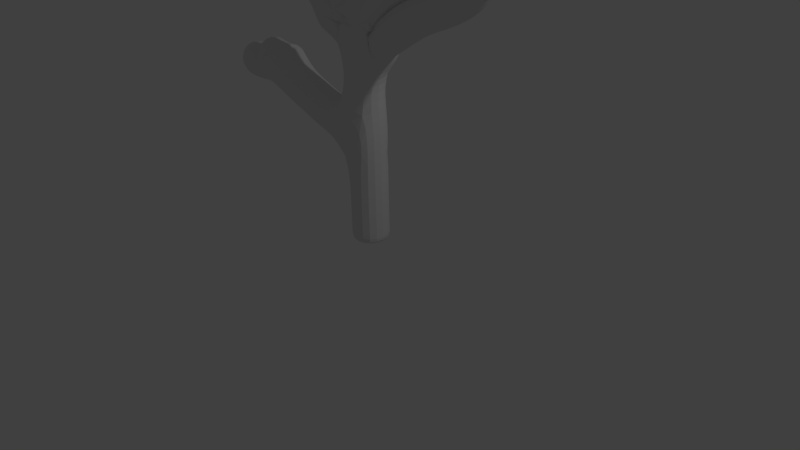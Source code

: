 # Source: tree.blend  (saved by Blender 2.79.0; exported with 4.5.12 LTS)
import bpy
from mathutils import Matrix  # noqa: F401  (used for matrix-valued properties, if any)

bpy.ops.wm.read_factory_settings(use_empty=True)
scene = bpy.context.scene
scene.name = 'Scene'

# ---- collections
col_collection_1 = bpy.data.collections.new('Collection 1'); scene.collection.children.link(col_collection_1)

# ---- world
world_world = bpy.data.worlds.new('World'); scene.world = world_world
world_world.color = (0.05088, 0.05088, 0.05088)
world_world.use_sun_shadow = False
world_world.sun_shadow_jitter_overblur = 0.0
world_world.cycles.sampling_method = 'MANUAL'

# ---- cameras
cam_camera = bpy.data.cameras.new('Camera')
cam_camera.clip_end = 100.0
cam_camera.lens = 35.0
cam_camera.sensor_width = 32.0
cam_camera.sensor_height = 18.0
cam_camera.ortho_scale = 7.314
cam_camera.dof.focus_distance = 0.0
cam_camera.dof.aperture_fstop = 128.0

# ---- lights
light_lamp = bpy.data.lights.new('Lamp', 'POINT')
light_lamp.transmission_factor = 0.0
light_lamp.cutoff_distance = 30.0
light_lamp.energy = 100.0
light_lamp.shadow_buffer_clip_start = 1.001
light_lamp.shadow_soft_size = 0.1
light_lamp.shadow_maximum_resolution = 0.006
light_lamp.use_absolute_resolution = True

# ---- meshes
me_cube_001 = bpy.data.meshes.new('Cube.001')
me_cube_001.from_pydata([(0.0, 0.0, 0.0), (-0.04246, -2.077e-07, 1.546), (-0.005952, -1.138e-07, 0.1049), (-0.0971, -3.214e-07, 2.392), (-0.2729, -3.625e-07, 2.698), (-0.2746, -4.008e-07, 2.983), (-0.06588, -5.807e-07, 4.322), (0.1168, -7.536e-07, 5.609), (0.1609, -9.812e-07, 7.303), (-0.2068, -6.267e-07, 4.664), (-0.3011, -6.896e-07, 5.132), (-0.3846, -7.691e-07, 5.724), (-0.4026, -8.301e-07, 6.178), (-0.4637, -8.83e-07, 6.572), (-0.7309, -9.71e-07, 7.227), (-0.5418, -8.031e-07, 5.977), (-0.6465, -8.46e-07, 6.296), (-0.7863, -8.999e-07, 6.698), (-0.9434, -9.656e-07, 7.187), (-0.8386, -8.454e-07, 6.292), (-0.958, -8.607e-07, 6.406), (-1.158, -8.683e-07, 6.462), (-0.6619, -5.803e-07, 4.319), (-0.889, -6.659e-07, 4.956), (-1.231, -7.343e-07, 5.465), (-1.33, -7.56e-07, 5.626), (-1.425, -8.201e-07, 6.104), (-1.489, -8.674e-07, 6.456), (-1.651, -9.829e-07, 7.315), (-1.556, -8.206e-07, 6.107), (-1.745, -8.612e-07, 6.409), (-1.967, -9.032e-07, 6.722), (-2.116, -9.369e-07, 6.973), (-1.038, -7.299e-07, 5.433), (-1.205, -7.964e-07, 5.928), (-1.274, -8.385e-07, 6.241), (-1.307, -8.654e-07, 6.441), (-1.463, -9.392e-07, 6.99), (-1.518, -9.778e-07, 7.277), (-0.7987, -5.058e-07, 3.765), (-1.063, -6.013e-07, 4.475), (-1.321, -6.646e-07, 4.947), (-1.805, -8.04e-07, 5.984), (-1.968, -8.673e-07, 6.455), (-1.654, -6.443e-07, 4.796), (-2.15, -6.68e-07, 4.972), (-2.584, -6.857e-07, 5.104), (0.1519, -5.758e-07, 4.286), (0.2068, -6.42e-07, 4.778), (0.4235, -8.475e-07, 6.308), (0.4989, -9.458e-07, 7.04), (0.5064, -1.01e-06, 7.515), (0.5064, -1.054e-06, 7.847), (0.5593, -1.144e-06, 8.518), (0.6573, -1.248e-06, 9.288), (0.944, -1.042e-06, 7.756), (1.185, -1.13e-06, 8.413), (1.329, -1.194e-06, 8.888), (-0.472, -1.961e-07, 1.46), (-0.7171, -2.06e-07, 1.533), (-0.9697, -2.189e-07, 1.629), (-1.384, -2.382e-07, 1.773), (-1.44, -2.42e-07, 1.801), (-1.682, -2.674e-07, 1.99), (-1.869, -2.712e-07, 2.018), (-1.996, -2.725e-07, 2.028), (-1.849, -2.498e-07, 1.859), (-2.054, -2.501e-07, 1.862), (-2.443, -2.63e-07, 1.958), (0.8197, -4.003e-07, 2.979), (1.407, -4.326e-07, 3.22), (1.805, -4.918e-07, 3.66), (2.302, -6.621e-07, 4.928), (2.665, -8.365e-07, 6.226), (0.4838, -6.154e-07, 4.58), (1.065, -6.833e-07, 5.086), (1.774, -7.542e-07, 5.614), (1.993, -7.887e-07, 5.87), (2.46, -8.14e-07, 6.059), (0.6305, -6.96e-07, 5.18), (1.108, -7.646e-07, 5.691), (1.988, -8.565e-07, 6.375), (2.553, -9.295e-07, 6.918), (-0.6275, -3.908e-07, 2.909), (-1.08, -4.517e-07, 3.362), (-1.254, -5.084e-07, 3.784), (-1.45, -5.409e-07, 4.025), (-1.782, -5.561e-07, 4.139), (-2.468, -5.773e-07, 4.297), (-2.838, -6.027e-07, 4.486), (0.9184, -6.312e-07, 4.698), (1.407, -6.713e-07, 4.997), (2.113, -7.236e-07, 5.386), (0.437, -4.321e-07, 3.216), (1.125, -4.674e-07, 3.479), (1.632, -5.063e-07, 3.768)], [(2, 1), (0, 2), (1, 3), (3, 4), (4, 5), (5, 6), (6, 7), (7, 8), (6, 9), (9, 10), (10, 11), (11, 12), (12, 13), (13, 14), (11, 15), (15, 16), (16, 17), (17, 18), (15, 19), (19, 20), (20, 21), (5, 22), (22, 23), (23, 24), (24, 25), (25, 26), (26, 27), (27, 28), (25, 29), (29, 30), (30, 31), (31, 32), (23, 33), (33, 34), (34, 35), (35, 36), (36, 37), (37, 38), (5, 39), (39, 40), (40, 41), (41, 42), (42, 43), (40, 44), (44, 45), (45, 46), (3, 47), (47, 48), (48, 49), (49, 50), (50, 51), (51, 52), (52, 53), (53, 54), (50, 55), (55, 56), (56, 57), (1, 58), (58, 59), (59, 60), (60, 61), (61, 62), (62, 63), (63, 64), (64, 65), (62, 66), (66, 67), (67, 68), (3, 69), (69, 70), (70, 71), (71, 72), (72, 73), (47, 74), (74, 75), (75, 76), (76, 77), (77, 78), (48, 79), (79, 80), (80, 81), (81, 82), (4, 83), (83, 84), (84, 85), (85, 86), (86, 87), (87, 88), (88, 89), (74, 90), (90, 91), (91, 92), (3, 93), (93, 94), (94, 95)], [])
me_cube_001.use_remesh_preserve_volume = False
me_cube_001.use_remesh_preserve_attributes = False
me_cube_001.use_mirror_vertex_groups = False
me_cube_001.update()

# ---- objects
ob_cube = bpy.data.objects.new('Cube', me_cube_001)
ob_lamp = bpy.data.objects.new('Lamp', light_lamp)
ob_camera = bpy.data.objects.new('Camera', cam_camera)

# ---- transforms, parenting, visibility, modifiers, constraints
ob_cube.location = (0.05112, -3.091e-08, 0.2301)
ob_cube.show_in_front = True
ob_cube.lineart.crease_threshold = 0.0
_m = ob_cube.modifiers.new('Skin', 'SKIN')
_m = ob_cube.modifiers.new('Subsurf', 'SUBSURF')
_m.uv_smooth = 'PRESERVE_CORNERS'
_m.quality = 2
_m.levels = 2
_m.show_only_control_edges = False
ob_lamp.location = (4.076, 1.005, 5.904)
ob_lamp.rotation_euler = (0.6503, 0.05522, 1.866)
ob_lamp.lock_rotations_4d = False
ob_lamp.empty_display_type = 'ARROWS'
ob_lamp.color = (0.0, 0.0, 0.0, 0.0)
ob_lamp.lineart.crease_threshold = 0.0
ob_camera.location = (7.481, -6.508, 5.344)
ob_camera.rotation_euler = (1.109, 0.0, 0.8149)
ob_camera.lock_rotations_4d = False
ob_camera.empty_display_type = 'ARROWS'
ob_camera.color = (0.0, 0.0, 0.0, 0.0)
ob_camera.display_type = 'WIRE'
ob_camera.lineart.crease_threshold = 0.0

# ---- collection membership
col_collection_1.objects.link(ob_cube)
col_collection_1.objects.link(ob_lamp)
col_collection_1.objects.link(ob_camera)

# ---- scene / render settings (as saved in the file)
scene.camera = ob_camera
scene.frame_start = 1; scene.frame_end = 250; scene.frame_set(27)
scene.render.engine = 'BLENDER_EEVEE_NEXT'
scene.render.resolution_percentage = 50
scene.render.dither_intensity = 0.0
scene.cycles.use_denoising = False
scene.cycles.samples = 128
scene.cycles.sampling_pattern = 'TABULATED_SOBOL'
scene.cycles.use_adaptive_sampling = False
scene.cycles.use_light_tree = False
scene.cycles.blur_glossy = 0.0
scene.cycles.sample_clamp_indirect = 0.0
scene.view_settings.view_transform = 'Standard'
bpy.context.view_layer.update()
